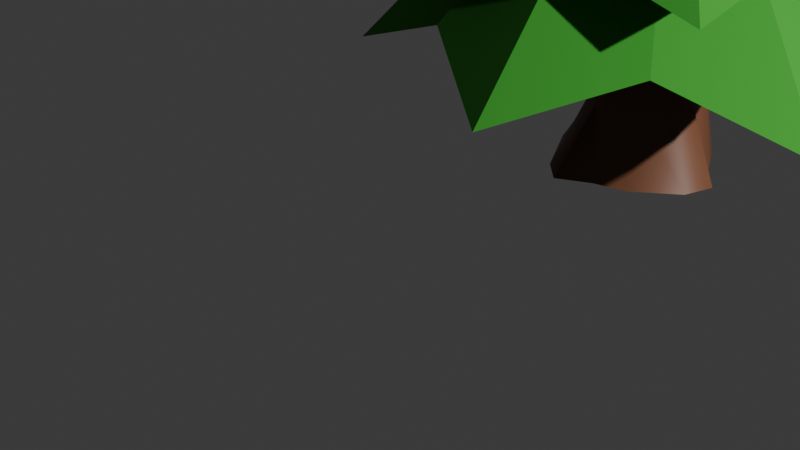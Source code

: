 # Source: lowpoly-tree.blend  (saved by Blender 4.0.36; exported with 4.5.12 LTS)
import bpy
from mathutils import Matrix  # noqa: F401  (used for matrix-valued properties, if any)

bpy.ops.wm.read_factory_settings(use_empty=True)
scene = bpy.context.scene
scene.name = 'Scene'

# ---- collections
col_collection = bpy.data.collections.new('Collection'); scene.collection.children.link(col_collection)

# ---- materials (node trees are filled in below, after node groups)
mat_material = bpy.data.materials.new('Material')
mat_material.alpha_threshold = 0.0
mat_material.use_transparent_shadow = False
mat_material.roughness = 0.5
mat_material.line_color = (0.0, 0.0, 0.0, 1.0)
mat_material_001 = bpy.data.materials.new('Material.001')
mat_material_001.use_transparent_shadow = False

# ---- node groups
ng_auto_smooth = bpy.data.node_groups.new('Auto Smooth', 'GeometryNodeTree')
_s = ng_auto_smooth.interface.new_socket(name='Geometry', in_out='OUTPUT', socket_type='NodeSocketGeometry')
_s = ng_auto_smooth.interface.new_socket(name='Geometry', in_out='INPUT', socket_type='NodeSocketGeometry')
_s = ng_auto_smooth.interface.new_socket(name='Angle', in_out='INPUT', socket_type='NodeSocketFloat')
_s.subtype = 'ANGLE'
_s.min_value = 0.0
_s.max_value = 3.142
ng_auto_smooth.is_modifier = True
_N = ng_auto_smooth.nodes; _L = ng_auto_smooth.links
n0 = _N.new('NodeGroupOutput'); n0.name = 'Group Output'; n0.location = (480, -100)
n1 = _N.new('NodeGroupInput'); n1.name = 'Group Input'; n1.location = (-420, -300)
n2 = _N.new('NodeGroupInput'); n2.name = 'Group Input.001'; n2.location = (-60, -100)
n3 = _N.new('GeometryNodeSetShadeSmooth'); n3.name = 'Set Shade Smooth'; n3.location = (120, -100)
n3.domain = 'EDGE'
n4 = _N.new('GeometryNodeSetShadeSmooth'); n4.name = 'Set Shade Smooth.001'; n4.location = (300, -100)
n5 = _N.new('GeometryNodeInputMeshEdgeAngle'); n5.name = 'Edge Angle'; n5.location = (-420, -220)
n6 = _N.new('GeometryNodeInputEdgeSmooth'); n6.name = 'Is Edge Smooth'; n6.location = (-60, -160)
n7 = _N.new('GeometryNodeInputShadeSmooth'); n7.name = 'Is Face Smooth'; n7.location = (-240, -340)
n8 = _N.new('FunctionNodeBooleanMath'); n8.name = 'Boolean Math'; n8.location = (-60, -220)
n9 = _N.new('FunctionNodeCompare'); n9.name = 'Compare'; n9.location = (-240, -180)
n9.operation = 'LESS_EQUAL'
_L.new(n5.outputs[0], n9.inputs[0])
_L.new(n4.outputs[0], n0.inputs[0])
_L.new(n1.outputs[1], n9.inputs[1])
_L.new(n9.outputs[0], n8.inputs[0])
_L.new(n7.outputs[0], n8.inputs[1])
_L.new(n2.outputs[0], n3.inputs[0])
_L.new(n6.outputs[0], n3.inputs[1])
_L.new(n3.outputs[0], n4.inputs[0])
_L.new(n8.outputs[0], n3.inputs[2])
n0.is_active_output = True

# ---- material node trees
mat_material.use_nodes = True; mat_material.node_tree.nodes.clear()
_N = mat_material.node_tree.nodes; _L = mat_material.node_tree.links
n0 = _N.new('ShaderNodeOutputMaterial'); n0.name = 'Material Output'; n0.location = (300, 300)
n1 = _N.new('ShaderNodeBsdfPrincipled'); n1.name = 'Principled BSDF'; n1.location = (10, 300)
n1.inputs[0].default_value = (0.1514, 0.05869, 0.02837, 1.0)
n1.inputs[3].default_value = 1.45
_L.new(n1.outputs[0], n0.inputs[0])
n0.is_active_output = True
mat_material_001.use_nodes = True; mat_material_001.node_tree.nodes.clear()
_N = mat_material_001.node_tree.nodes; _L = mat_material_001.node_tree.links
n0 = _N.new('ShaderNodeBsdfPrincipled'); n0.name = 'Principled BSDF'; n0.location = (10, 300)
n0.inputs[0].default_value = (0.02981, 0.2514, 0.01991, 1.0)
n0.inputs[2].default_value = 1.0
n0.inputs[3].default_value = 1.45
n1 = _N.new('ShaderNodeOutputMaterial'); n1.name = 'Material Output'; n1.location = (300, 300)
_L.new(n0.outputs[0], n1.inputs[0])
n1.is_active_output = True

# ---- world
world_world = bpy.data.worlds.new('World'); scene.world = world_world
world_world.use_nodes = True; world_world.node_tree.nodes.clear()
_N = world_world.node_tree.nodes; _L = world_world.node_tree.links
n0 = _N.new('ShaderNodeOutputWorld'); n0.name = 'World Output'; n0.location = (300, 300)
n1 = _N.new('ShaderNodeBackground'); n1.name = 'Background'; n1.location = (10, 300)
n1.inputs[0].default_value = (0.05088, 0.05088, 0.05088, 1.0)
_L.new(n1.outputs[0], n0.inputs[0])
n0.is_active_output = True
world_world.color = (0.05088, 0.05088, 0.05088)
world_world.use_sun_shadow = False
world_world.sun_shadow_jitter_overblur = 0.0

# ---- cameras
cam_camera = bpy.data.cameras.new('Camera')
cam_camera.clip_end = 100.0
cam_camera.ortho_scale = 7.314

# ---- lights
light_light = bpy.data.lights.new('Light', 'POINT')
light_light.transmission_factor = 0.0
light_light.use_soft_falloff = False
light_light.energy = 1e+04
light_light.shadow_soft_size = 0.14
light_light.shadow_maximum_resolution = 0.006
light_light.use_absolute_resolution = True

# ---- meshes
me_cylinder = bpy.data.meshes.new('Cylinder')
me_cylinder.from_pydata([(0.01443, 1.358, -1.0), (-0.2156, 0.06193, 4.216), (0.5403, 1.221, -1.0), (-0.05456, 0.01877, 4.216), (0.9253, 0.5111, -1.0), (0.06335, -0.09914, 4.216), (1.324, 1.099e-10, -1.0), (0.1065, -0.2602, 4.216), (1.183, -0.5111, -1.0), (0.06335, -0.4213, 4.216), (0.5403, -1.02, -1.0), (-0.05456, -0.5392, 4.216), (0.01443, -1.156, -1.0), (-0.2156, -0.5824, 4.216), (-0.5115, -1.434, -1.0), (-0.3767, -0.5392, 4.216), (-0.8965, -1.06, -1.0), (-0.4946, -0.4213, 4.216), (-1.509, 1.099e-10, -1.0), (-0.5378, -0.2602, 4.216), (-1.368, 0.5111, -1.0), (-0.4946, -0.09914, 4.216), (-0.5115, 0.8852, -1.0), (-0.3767, 0.01877, 4.216), (0.1545, 0.824, -0.1111), (0.5574, 0.722, -0.1394), (0.7346, 0.4386, -0.2039), (0.8438, -0.01948, -0.2873), (0.7373, -0.4094, -0.3672), (0.4437, -0.6268, -0.4223), (0.04153, -0.7334, -0.4378), (-0.4479, -0.6314, -0.4095), (-0.7436, -0.348, -0.345), (-0.7662, 0.1368, -0.2616), (-0.6597, 0.5267, -0.1816), (-0.366, 0.7174, -0.1265)], [], [(24, 1, 3, 25), (25, 3, 5, 26), (26, 5, 7, 27), (27, 7, 9, 28), (28, 9, 11, 29), (29, 11, 13, 30), (30, 13, 15, 31), (31, 15, 17, 32), (32, 17, 19, 33), (33, 19, 21, 34), (34, 21, 23, 35), (35, 23, 1, 24), (22, 35, 24, 0), (20, 34, 35, 22), (18, 33, 34, 20), (16, 32, 33, 18), (14, 31, 32, 16), (12, 30, 31, 14), (10, 29, 30, 12), (8, 28, 29, 10), (6, 27, 28, 8), (4, 26, 27, 6), (2, 25, 26, 4), (0, 24, 25, 2)])
me_cylinder.polygons.foreach_set('use_smooth', [True] * 24)
_uv = me_cylinder.uv_layers.new(name='UVMap')
_uv.uv.foreach_set('vector', [1.0, 0.6856, 1.0, 1.0, 0.9167, 1.0, 0.9167, 0.6856, 0.9167, 0.6856, 0.9167, 1.0, 0.8333, 1.0, 0.8333, 0.6856, 0.8333, 0.6856, 0.8333, 1.0, 0.75, 1.0, 0.75, 0.6856, 0.75, 0.6856, 0.75, 1.0, 0.6667, 1.0, 0.6667, 0.6856, 0.6667, 0.6856, 0.6667, 1.0, 0.5833, 1.0, 0.5833, 0.6856, 0.5833, 0.6856, 0.5833, 1.0, 0.5, 1.0, 0.5, 0.6856, 0.5, 0.6856, 0.5, 1.0, 0.4167, 1.0, 0.4167, 0.6856, 0.4167, 0.6856, 0.4167, 1.0, 0.3333, 1.0, 0.3333, 0.6856, 0.3333, 0.6856, 0.3333, 1.0, 0.25, 1.0, 0.25, 0.6856, 0.25, 0.6856, 0.25, 1.0, 0.1667, 1.0, 0.1667, 0.6856, 0.1667, 0.6856, 0.1667, 1.0, 0.08333, 1.0, 0.08333, 0.6856, 0.08333, 0.6856, 0.08333, 1.0, 7.451e-08, 1.0, 7.451e-08, 0.6856, 0.08333, 0.5, 0.08333, 0.6856, 7.451e-08, 0.6856, 7.451e-08, 0.5, 0.1667, 0.5, 0.1667, 0.6856, 0.08333, 0.6856, 0.08333, 0.5, 0.25, 0.5, 0.25, 0.6856, 0.1667, 0.6856, 0.1667, 0.5, 0.3333, 0.5, 0.3333, 0.6856, 0.25, 0.6856, 0.25, 0.5, 0.4167, 0.5, 0.4167, 0.6856, 0.3333, 0.6856, 0.3333, 0.5, 0.5, 0.5, 0.5, 0.6856, 0.4167, 0.6856, 0.4167, 0.5, 0.5833, 0.5, 0.5833, 0.6856, 0.5, 0.6856, 0.5, 0.5, 0.6667, 0.5, 0.6667, 0.6856, 0.5833, 0.6856, 0.5833, 0.5, 0.75, 0.5, 0.75, 0.6856, 0.6667, 0.6856, 0.6667, 0.5, 0.8333, 0.5, 0.8333, 0.6856, 0.75, 0.6856, 0.75, 0.5, 0.9167, 0.5, 0.9167, 0.6856, 0.8333, 0.6856, 0.8333, 0.5, 1.0, 0.5, 1.0, 0.6856, 0.9167, 0.6856, 0.9167, 0.5])
me_cylinder.materials.append(mat_material)
me_cylinder.update()
me_cone_004 = bpy.data.meshes.new('Cone.004')
me_cone_004.from_pydata([(0.0, 1.279, -1.4), (0.5, 0.866, -1.0), (1.107, 0.6393, -1.4), (1.0, 0.0, -1.0), (1.107, -0.6393, -1.4), (0.5, -0.866, -1.0), (0.0, -1.279, -1.4), (-0.5, -0.866, -1.0), (-1.107, -0.6393, -1.4), (-1.0, 0.0, -1.0), (-1.107, 0.6393, -1.4), (-0.5, 0.866, -1.0), (0.0, 0.0, 1.157), (-0.2957, -0.5166, -0.6441), (-0.5969, 0.005215, -0.6441), (0.3068, -0.5166, -0.6441), (0.6081, 0.005215, -0.6441), (0.3068, 0.527, -0.6441), (-0.2957, 0.527, -0.6441)], [], [(0, 12, 1), (1, 12, 2), (2, 12, 3), (3, 12, 4), (4, 12, 5), (5, 12, 6), (6, 12, 7), (7, 12, 8), (8, 12, 9), (9, 12, 10), (9, 7, 8), (10, 12, 11), (11, 12, 0), (7, 5, 6), (5, 3, 4), (1, 2, 3), (11, 9, 10), (0, 1, 11), (3, 5, 15, 16), (7, 9, 14, 13), (9, 11, 18, 14), (1, 3, 16, 17), (5, 7, 13, 15), (11, 1, 17, 18), (18, 17, 13, 14), (17, 16, 15, 13)])
_uv = me_cone_004.uv_layers.new(name='UVMap')
_uv.uv.foreach_set('vector', [0.25, 0.49, 0.25, 0.25, 0.37, 0.4578, 0.37, 0.4578, 0.25, 0.25, 0.4578, 0.37, 0.4578, 0.37, 0.25, 0.25, 0.49, 0.25, 0.49, 0.25, 0.25, 0.25, 0.4578, 0.13, 0.4578, 0.13, 0.25, 0.25, 0.37, 0.04215, 0.37, 0.04215, 0.25, 0.25, 0.25, 0.01, 0.25, 0.01, 0.25, 0.25, 0.13, 0.04215, 0.13, 0.04215, 0.25, 0.25, 0.04215, 0.13, 0.04215, 0.13, 0.25, 0.25, 0.01, 0.25, 0.01, 0.25, 0.25, 0.25, 0.04215, 0.37, 0.51, 0.25, 0.63, 0.04215, 0.5422, 0.13, 0.04215, 0.37, 0.25, 0.25, 0.13, 0.4578, 0.13, 0.4578, 0.25, 0.25, 0.25, 0.49, 0.63, 0.04215, 0.87, 0.04215, 0.75, 0.01, 0.87, 0.04215, 0.99, 0.25, 0.9578, 0.13, 0.87, 0.4578, 0.9578, 0.37, 0.99, 0.25, 0.63, 0.4578, 0.51, 0.25, 0.5422, 0.37, 0.75, 0.49, 0.87, 0.4578, 0.63, 0.4578, 0.99, 0.25, 0.87, 0.04215, 0.87, 0.04215, 0.99, 0.25, 0.63, 0.04215, 0.51, 0.25, 0.51, 0.25, 0.63, 0.04215, 0.51, 0.25, 0.63, 0.4578, 0.63, 0.4578, 0.51, 0.25, 0.87, 0.4578, 0.99, 0.25, 0.99, 0.25, 0.87, 0.4578, 0.87, 0.04215, 0.63, 0.04215, 0.63, 0.04215, 0.87, 0.04215, 0.63, 0.4578, 0.87, 0.4578, 0.87, 0.4578, 0.63, 0.4578, 0.63, 0.4578, 0.87, 0.4578, 0.63, 0.04215, 0.51, 0.25, 0.87, 0.4578, 0.99, 0.25, 0.87, 0.04215, 0.63, 0.04215])
me_cone_004.materials.append(mat_material_001)
me_cone_004.update()
me_cone_005 = bpy.data.meshes.new('Cone.005')
me_cone_005.from_pydata([(0.0, 1.279, -1.4), (0.5, 0.866, -1.0), (1.107, 0.6393, -1.4), (1.0, 0.0, -1.0), (1.107, -0.6393, -1.4), (0.5, -0.866, -1.0), (0.0, -1.279, -1.4), (-0.5, -0.866, -1.0), (-1.107, -0.6393, -1.4), (-1.0, 0.0, -1.0), (-1.107, 0.6393, -1.4), (-0.5, 0.866, -1.0), (0.0, 0.0, 1.157), (-0.2957, -0.5166, -0.6441), (-0.5969, 0.005215, -0.6441), (0.3068, -0.5166, -0.6441), (0.6081, 0.005215, -0.6441), (0.3068, 0.527, -0.6441), (-0.2957, 0.527, -0.6441)], [], [(0, 12, 1), (1, 12, 2), (2, 12, 3), (3, 12, 4), (4, 12, 5), (5, 12, 6), (6, 12, 7), (7, 12, 8), (8, 12, 9), (9, 12, 10), (9, 7, 8), (10, 12, 11), (11, 12, 0), (7, 5, 6), (5, 3, 4), (1, 2, 3), (11, 9, 10), (0, 1, 11), (3, 5, 15, 16), (7, 9, 14, 13), (9, 11, 18, 14), (1, 3, 16, 17), (5, 7, 13, 15), (11, 1, 17, 18), (18, 17, 13, 14), (17, 16, 15, 13)])
_uv = me_cone_005.uv_layers.new(name='UVMap')
_uv.uv.foreach_set('vector', [0.25, 0.49, 0.25, 0.25, 0.37, 0.4578, 0.37, 0.4578, 0.25, 0.25, 0.4578, 0.37, 0.4578, 0.37, 0.25, 0.25, 0.49, 0.25, 0.49, 0.25, 0.25, 0.25, 0.4578, 0.13, 0.4578, 0.13, 0.25, 0.25, 0.37, 0.04215, 0.37, 0.04215, 0.25, 0.25, 0.25, 0.01, 0.25, 0.01, 0.25, 0.25, 0.13, 0.04215, 0.13, 0.04215, 0.25, 0.25, 0.04215, 0.13, 0.04215, 0.13, 0.25, 0.25, 0.01, 0.25, 0.01, 0.25, 0.25, 0.25, 0.04215, 0.37, 0.51, 0.25, 0.63, 0.04215, 0.5422, 0.13, 0.04215, 0.37, 0.25, 0.25, 0.13, 0.4578, 0.13, 0.4578, 0.25, 0.25, 0.25, 0.49, 0.63, 0.04215, 0.87, 0.04215, 0.75, 0.01, 0.87, 0.04215, 0.99, 0.25, 0.9578, 0.13, 0.87, 0.4578, 0.9578, 0.37, 0.99, 0.25, 0.63, 0.4578, 0.51, 0.25, 0.5422, 0.37, 0.75, 0.49, 0.87, 0.4578, 0.63, 0.4578, 0.99, 0.25, 0.87, 0.04215, 0.87, 0.04215, 0.99, 0.25, 0.63, 0.04215, 0.51, 0.25, 0.51, 0.25, 0.63, 0.04215, 0.51, 0.25, 0.63, 0.4578, 0.63, 0.4578, 0.51, 0.25, 0.87, 0.4578, 0.99, 0.25, 0.99, 0.25, 0.87, 0.4578, 0.87, 0.04215, 0.63, 0.04215, 0.63, 0.04215, 0.87, 0.04215, 0.63, 0.4578, 0.87, 0.4578, 0.87, 0.4578, 0.63, 0.4578, 0.63, 0.4578, 0.87, 0.4578, 0.63, 0.04215, 0.51, 0.25, 0.87, 0.4578, 0.99, 0.25, 0.87, 0.04215, 0.63, 0.04215])
me_cone_005.materials.append(mat_material_001)
me_cone_005.update()
me_cone_006 = bpy.data.meshes.new('Cone.006')
me_cone_006.from_pydata([(0.0, 1.279, -1.4), (0.5, 0.866, -1.0), (1.107, 0.6393, -1.4), (1.0, 0.0, -1.0), (1.107, -0.6393, -1.4), (0.5, -0.866, -1.0), (0.0, -1.279, -1.4), (-0.5, -0.866, -1.0), (-1.107, -0.6393, -1.4), (-1.0, 0.0, -1.0), (-1.107, 0.6393, -1.4), (-0.5, 0.866, -1.0), (0.0, 0.0, 1.157), (-0.2957, -0.5166, -0.6441), (-0.5969, 0.005215, -0.6441), (0.3068, -0.5166, -0.6441), (0.6081, 0.005215, -0.6441), (0.3068, 0.527, -0.6441), (-0.2957, 0.527, -0.6441)], [], [(0, 12, 1), (1, 12, 2), (2, 12, 3), (3, 12, 4), (4, 12, 5), (5, 12, 6), (6, 12, 7), (7, 12, 8), (8, 12, 9), (9, 12, 10), (9, 7, 8), (10, 12, 11), (11, 12, 0), (7, 5, 6), (5, 3, 4), (1, 2, 3), (11, 9, 10), (0, 1, 11), (3, 5, 15, 16), (7, 9, 14, 13), (9, 11, 18, 14), (1, 3, 16, 17), (5, 7, 13, 15), (11, 1, 17, 18), (18, 17, 13, 14), (17, 16, 15, 13)])
_uv = me_cone_006.uv_layers.new(name='UVMap')
_uv.uv.foreach_set('vector', [0.25, 0.49, 0.25, 0.25, 0.37, 0.4578, 0.37, 0.4578, 0.25, 0.25, 0.4578, 0.37, 0.4578, 0.37, 0.25, 0.25, 0.49, 0.25, 0.49, 0.25, 0.25, 0.25, 0.4578, 0.13, 0.4578, 0.13, 0.25, 0.25, 0.37, 0.04215, 0.37, 0.04215, 0.25, 0.25, 0.25, 0.01, 0.25, 0.01, 0.25, 0.25, 0.13, 0.04215, 0.13, 0.04215, 0.25, 0.25, 0.04215, 0.13, 0.04215, 0.13, 0.25, 0.25, 0.01, 0.25, 0.01, 0.25, 0.25, 0.25, 0.04215, 0.37, 0.51, 0.25, 0.63, 0.04215, 0.5422, 0.13, 0.04215, 0.37, 0.25, 0.25, 0.13, 0.4578, 0.13, 0.4578, 0.25, 0.25, 0.25, 0.49, 0.63, 0.04215, 0.87, 0.04215, 0.75, 0.01, 0.87, 0.04215, 0.99, 0.25, 0.9578, 0.13, 0.87, 0.4578, 0.9578, 0.37, 0.99, 0.25, 0.63, 0.4578, 0.51, 0.25, 0.5422, 0.37, 0.75, 0.49, 0.87, 0.4578, 0.63, 0.4578, 0.99, 0.25, 0.87, 0.04215, 0.87, 0.04215, 0.99, 0.25, 0.63, 0.04215, 0.51, 0.25, 0.51, 0.25, 0.63, 0.04215, 0.51, 0.25, 0.63, 0.4578, 0.63, 0.4578, 0.51, 0.25, 0.87, 0.4578, 0.99, 0.25, 0.99, 0.25, 0.87, 0.4578, 0.87, 0.04215, 0.63, 0.04215, 0.63, 0.04215, 0.87, 0.04215, 0.63, 0.4578, 0.87, 0.4578, 0.87, 0.4578, 0.63, 0.4578, 0.63, 0.4578, 0.87, 0.4578, 0.63, 0.04215, 0.51, 0.25, 0.87, 0.4578, 0.99, 0.25, 0.87, 0.04215, 0.63, 0.04215])
me_cone_006.materials.append(mat_material_001)
me_cone_006.update()
me_cone_007 = bpy.data.meshes.new('Cone.007')
me_cone_007.from_pydata([(0.0, 1.279, -1.4), (0.5, 0.866, -1.0), (1.107, 0.6393, -1.4), (1.0, 0.0, -1.0), (1.107, -0.6393, -1.4), (0.5, -0.866, -1.0), (0.0, -1.279, -1.4), (-0.5, -0.866, -1.0), (-1.107, -0.6393, -1.4), (-1.0, 0.0, -1.0), (-1.107, 0.6393, -1.4), (-0.5, 0.866, -1.0), (0.0, 0.0, 1.157), (-0.2957, -0.5166, -0.6441), (-0.5969, 0.005215, -0.6441), (0.3068, -0.5166, -0.6441), (0.6081, 0.005215, -0.6441), (0.3068, 0.527, -0.6441), (-0.2957, 0.527, -0.6441)], [], [(0, 12, 1), (1, 12, 2), (2, 12, 3), (3, 12, 4), (4, 12, 5), (5, 12, 6), (6, 12, 7), (7, 12, 8), (8, 12, 9), (9, 12, 10), (9, 7, 8), (10, 12, 11), (11, 12, 0), (7, 5, 6), (5, 3, 4), (1, 2, 3), (11, 9, 10), (0, 1, 11), (3, 5, 15, 16), (7, 9, 14, 13), (9, 11, 18, 14), (1, 3, 16, 17), (5, 7, 13, 15), (11, 1, 17, 18), (18, 17, 13, 14), (17, 16, 15, 13)])
_uv = me_cone_007.uv_layers.new(name='UVMap')
_uv.uv.foreach_set('vector', [0.25, 0.49, 0.25, 0.25, 0.37, 0.4578, 0.37, 0.4578, 0.25, 0.25, 0.4578, 0.37, 0.4578, 0.37, 0.25, 0.25, 0.49, 0.25, 0.49, 0.25, 0.25, 0.25, 0.4578, 0.13, 0.4578, 0.13, 0.25, 0.25, 0.37, 0.04215, 0.37, 0.04215, 0.25, 0.25, 0.25, 0.01, 0.25, 0.01, 0.25, 0.25, 0.13, 0.04215, 0.13, 0.04215, 0.25, 0.25, 0.04215, 0.13, 0.04215, 0.13, 0.25, 0.25, 0.01, 0.25, 0.01, 0.25, 0.25, 0.25, 0.04215, 0.37, 0.51, 0.25, 0.63, 0.04215, 0.5422, 0.13, 0.04215, 0.37, 0.25, 0.25, 0.13, 0.4578, 0.13, 0.4578, 0.25, 0.25, 0.25, 0.49, 0.63, 0.04215, 0.87, 0.04215, 0.75, 0.01, 0.87, 0.04215, 0.99, 0.25, 0.9578, 0.13, 0.87, 0.4578, 0.9578, 0.37, 0.99, 0.25, 0.63, 0.4578, 0.51, 0.25, 0.5422, 0.37, 0.75, 0.49, 0.87, 0.4578, 0.63, 0.4578, 0.99, 0.25, 0.87, 0.04215, 0.87, 0.04215, 0.99, 0.25, 0.63, 0.04215, 0.51, 0.25, 0.51, 0.25, 0.63, 0.04215, 0.51, 0.25, 0.63, 0.4578, 0.63, 0.4578, 0.51, 0.25, 0.87, 0.4578, 0.99, 0.25, 0.99, 0.25, 0.87, 0.4578, 0.87, 0.04215, 0.63, 0.04215, 0.63, 0.04215, 0.87, 0.04215, 0.63, 0.4578, 0.87, 0.4578, 0.87, 0.4578, 0.63, 0.4578, 0.63, 0.4578, 0.87, 0.4578, 0.63, 0.04215, 0.51, 0.25, 0.87, 0.4578, 0.99, 0.25, 0.87, 0.04215, 0.63, 0.04215])
me_cone_007.materials.append(mat_material_001)
me_cone_007.update()
me_cone_008 = bpy.data.meshes.new('Cone.008')
me_cone_008.from_pydata([(0.0, 1.279, -1.4), (0.5, 0.866, -1.0), (1.107, 0.6393, -1.4), (1.0, 0.0, -1.0), (1.107, -0.6393, -1.4), (0.5, -0.866, -1.0), (0.0, -1.279, -1.4), (-0.5, -0.866, -1.0), (-1.107, -0.6393, -1.4), (-1.0, 0.0, -1.0), (-1.107, 0.6393, -1.4), (-0.5, 0.866, -1.0), (0.0, 0.0, 1.157), (-0.2957, -0.5166, -0.6441), (-0.5969, 0.005215, -0.6441), (0.3068, -0.5166, -0.6441), (0.6081, 0.005215, -0.6441), (0.3068, 0.527, -0.6441), (-0.2957, 0.527, -0.6441)], [], [(0, 12, 1), (1, 12, 2), (2, 12, 3), (3, 12, 4), (4, 12, 5), (5, 12, 6), (6, 12, 7), (7, 12, 8), (8, 12, 9), (9, 12, 10), (9, 7, 8), (10, 12, 11), (11, 12, 0), (7, 5, 6), (5, 3, 4), (1, 2, 3), (11, 9, 10), (0, 1, 11), (3, 5, 15, 16), (7, 9, 14, 13), (9, 11, 18, 14), (1, 3, 16, 17), (5, 7, 13, 15), (11, 1, 17, 18), (18, 17, 13, 14), (17, 16, 15, 13)])
_uv = me_cone_008.uv_layers.new(name='UVMap')
_uv.uv.foreach_set('vector', [0.25, 0.49, 0.25, 0.25, 0.37, 0.4578, 0.37, 0.4578, 0.25, 0.25, 0.4578, 0.37, 0.4578, 0.37, 0.25, 0.25, 0.49, 0.25, 0.49, 0.25, 0.25, 0.25, 0.4578, 0.13, 0.4578, 0.13, 0.25, 0.25, 0.37, 0.04215, 0.37, 0.04215, 0.25, 0.25, 0.25, 0.01, 0.25, 0.01, 0.25, 0.25, 0.13, 0.04215, 0.13, 0.04215, 0.25, 0.25, 0.04215, 0.13, 0.04215, 0.13, 0.25, 0.25, 0.01, 0.25, 0.01, 0.25, 0.25, 0.25, 0.04215, 0.37, 0.51, 0.25, 0.63, 0.04215, 0.5422, 0.13, 0.04215, 0.37, 0.25, 0.25, 0.13, 0.4578, 0.13, 0.4578, 0.25, 0.25, 0.25, 0.49, 0.63, 0.04215, 0.87, 0.04215, 0.75, 0.01, 0.87, 0.04215, 0.99, 0.25, 0.9578, 0.13, 0.87, 0.4578, 0.9578, 0.37, 0.99, 0.25, 0.63, 0.4578, 0.51, 0.25, 0.5422, 0.37, 0.75, 0.49, 0.87, 0.4578, 0.63, 0.4578, 0.99, 0.25, 0.87, 0.04215, 0.87, 0.04215, 0.99, 0.25, 0.63, 0.04215, 0.51, 0.25, 0.51, 0.25, 0.63, 0.04215, 0.51, 0.25, 0.63, 0.4578, 0.63, 0.4578, 0.51, 0.25, 0.87, 0.4578, 0.99, 0.25, 0.99, 0.25, 0.87, 0.4578, 0.87, 0.04215, 0.63, 0.04215, 0.63, 0.04215, 0.87, 0.04215, 0.63, 0.4578, 0.87, 0.4578, 0.87, 0.4578, 0.63, 0.4578, 0.63, 0.4578, 0.87, 0.4578, 0.63, 0.04215, 0.51, 0.25, 0.87, 0.4578, 0.99, 0.25, 0.87, 0.04215, 0.63, 0.04215])
me_cone_008.materials.append(mat_material_001)
me_cone_008.update()

# ---- objects
ob_light = bpy.data.objects.new('Light', light_light)
ob_camera = bpy.data.objects.new('Camera', cam_camera)
ob_cylinder = bpy.data.objects.new('Cylinder', me_cylinder)
ob_cone_004 = bpy.data.objects.new('Cone.004', me_cone_004)
ob_cone_001 = bpy.data.objects.new('Cone.001', me_cone_005)
ob_cone_002 = bpy.data.objects.new('Cone.002', me_cone_006)
ob_cone_003 = bpy.data.objects.new('Cone.003', me_cone_007)
ob_cone_005 = bpy.data.objects.new('Cone.005', me_cone_008)

# ---- transforms, parenting, visibility, modifiers, constraints
ob_light.location = (12.92, -1.792, 6.936)
ob_light.rotation_euler = (0.6503, 0.05522, 1.866)
ob_light.lock_rotations_4d = False
ob_light.empty_display_type = 'ARROWS'
ob_light.color = (0.0, 0.0, 0.0, 0.0)
ob_light.lineart.crease_threshold = 0.0
ob_camera.location = (5.967, -8.992, 4.508)
ob_camera.rotation_euler = (1.109, 0.0, 0.8149)
ob_camera.lock_rotations_4d = False
ob_camera.empty_display_type = 'ARROWS'
ob_camera.color = (0.0, 0.0, 0.0, 0.0)
ob_camera.display_type = 'WIRE'
ob_camera.lineart.crease_threshold = 0.0
ob_cylinder.location = (0.0, 0.0, 1.092)
ob_cylinder.scale = (0.661, 0.661, 1.092)
_m = ob_cylinder.modifiers.new('Auto Smooth', 'NODES')
_m.node_group = ng_auto_smooth
_gi = [s.identifier for s in ng_auto_smooth.interface.items_tree if s.item_type == 'SOCKET' and s.in_out == 'INPUT']
_m[_gi[1]] = 2.225  # Angle
ob_cone_004.location = (0.0, -0.142, 2.827)
ob_cone_004.rotation_euler = (0.02552, -0.0272, -3.01)
ob_cone_004.scale = (2.111, 2.111, 1.212)
ob_cone_001.location = (0.0, -0.142, 3.724)
ob_cone_001.rotation_euler = (-0.02277, 0.01261, -3.449)
ob_cone_001.scale = (1.947, 1.947, 1.118)
ob_cone_002.location = (0.0, -0.142, 4.352)
ob_cone_002.rotation_euler = (-0.04129, 0.08999, -2.805)
ob_cone_002.scale = (1.859, 1.859, 0.9738)
ob_cone_003.location = (-0.09207, -0.2267, 5.129)
ob_cone_003.rotation_euler = (0.03374, 0.1835, -2.488)
ob_cone_003.scale = (1.642, 1.642, 0.8603)
ob_cone_005.location = (-0.1843, -0.3023, 5.677)
ob_cone_005.rotation_euler = (0.0583, 0.1494, -2.227)
ob_cone_005.scale = (1.244, 1.244, 0.6517)

# ---- collection membership
col_collection.objects.link(ob_light)
col_collection.objects.link(ob_camera)
col_collection.objects.link(ob_cylinder)
col_collection.objects.link(ob_cone_004)
col_collection.objects.link(ob_cone_001)
col_collection.objects.link(ob_cone_002)
col_collection.objects.link(ob_cone_003)
col_collection.objects.link(ob_cone_005)

# ---- scene / render settings (as saved in the file)
scene.camera = ob_camera
scene.frame_start = 1; scene.frame_end = 250; scene.frame_set(1)
scene.render.engine = 'BLENDER_EEVEE_NEXT'
scene.cycles.sampling_pattern = 'TABULATED_SOBOL'
bpy.context.view_layer.update()
